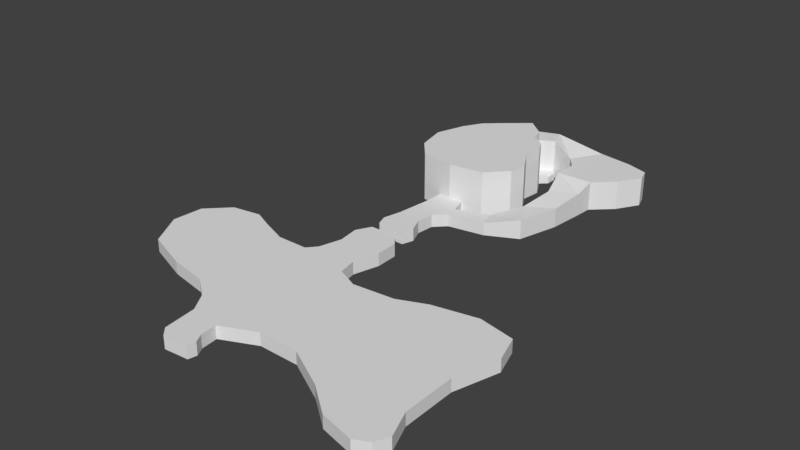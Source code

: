 # Source: first_area_terrain.blend  (saved by Blender 2.79.0; exported with 4.5.12 LTS)
import bpy
from mathutils import Matrix  # noqa: F401  (used for matrix-valued properties, if any)

bpy.ops.wm.read_factory_settings(use_empty=True)
scene = bpy.context.scene
scene.name = 'Scene'

# ---- collections
col_collection_1 = bpy.data.collections.new('Collection 1'); scene.collection.children.link(col_collection_1)

# ---- world
world_world = bpy.data.worlds.new('World'); scene.world = world_world
world_world.color = (0.05088, 0.05088, 0.05088)
world_world.use_sun_shadow = False
world_world.sun_shadow_jitter_overblur = 0.0
world_world.cycles.sampling_method = 'MANUAL'

# ---- meshes
me_plane = bpy.data.meshes.new('Plane')
me_plane.from_pydata([(0.04804, 0.7918, 0.0266), (0.09233, 0.8774, 0.03146), (0.0377, 0.8435, 0.02691), (-0.2384, 0.7003, 0.0), (0.354, 0.6391, 0.0), (-0.09876, 0.3726, 0.0), (-0.2753, 0.5851, 0.0), (-0.2487, 0.464, 0.0), (-0.1808, 0.3843, 0.0), (0.00571, 0.373, 0.0), (0.08938, 0.3858, 0.0), (0.1632, 0.4655, 0.0), (0.175, 0.5334, 0.0), (0.1174, 0.6323, 0.0), (0.1263, 0.7091, 0.0), (0.1027, 0.7549, 0.0), (0.04804, 0.7918, 0.0), (0.09233, 0.8774, 0.0), (0.1824, 0.8494, 0.0), (0.2223, 0.7992, 0.0), (0.2193, 0.7062, 0.0), (0.2547, 0.5836, 0.0), (0.2385, 0.4433, 0.0), (0.1543, 0.3488, 0.0), (0.02736, 0.3046, 0.0), (-0.1956, 0.7756, 0.0), (-0.1277, 0.8361, 0.0), (-0.04055, 0.9099, 0.0), (0.06723, 0.9498, 0.0), (0.2518, 0.9719, 0.0), (0.3891, 0.9498, 0.0), (0.4733, 0.9217, 0.0), (0.4895, 0.8686, 0.0), (0.4364, 0.7815, 0.0), (0.3596, 0.7091, 0.0), (0.3404, 0.5039, 0.0), (0.2961, 0.3429, 0.0), (0.175, 0.2824, 0.0), (0.03327, 0.2573, 0.0), (-0.01102, 0.213, 0.0), (-0.01693, 0.1421, 0.0), (0.006693, 0.08455, 0.0), (-0.008071, 0.03878, 0.0), (-0.1173, 0.04174, 0.0), (-0.1321, 0.08455, 0.0), (-0.1159, 0.1525, 0.0), (-0.09961, 0.2898, 0.0), (0.2547, 0.5836, 0.09122), (0.354, 0.6391, 0.09122), (-0.09876, 0.3726, 0.05), (-0.04646, 0.3651, 0.05), (0.00571, 0.373, 0.05), (0.0377, 0.8435, 0.1572), (0.09233, 0.8774, 0.1572), (0.1824, 0.8494, 0.115), (0.2223, 0.7992, 0.115), (0.2193, 0.7062, 0.115), (0.2385, 0.4433, 0.07651), (0.1543, 0.3488, 0.05), (0.02736, 0.3046, 0.05), (-0.04055, 0.9099, 0.1572), (0.06723, 0.9498, 0.1572), (0.2518, 0.9719, 0.115), (0.3891, 0.9498, 0.115), (0.4733, 0.9217, 0.115), (0.4895, 0.8686, 0.115), (0.4364, 0.7815, 0.115), (0.3596, 0.7091, 0.115), (0.3404, 0.5039, 0.07651), (0.2961, 0.3429, 0.07651), (0.175, 0.2824, 0.05), (0.03327, 0.2573, 0.05), (-0.01102, 0.213, 0.05), (-0.01693, 0.1421, 0.05), (0.006693, 0.08455, 0.05), (-0.008071, 0.03878, 0.05), (-0.1173, 0.04174, 0.05), (-0.1321, 0.08455, 0.05), (-0.1159, 0.1525, 0.05), (-0.09961, 0.2898, 0.05), (-0.2753, 0.5851, 0.1907), (-0.2384, 0.7003, 0.1907), (-0.1808, 0.3843, 0.1907), (-0.09876, 0.3726, 0.1907), (-0.2487, 0.464, 0.1907), (-0.04646, 0.3651, 0.1907), (0.00571, 0.373, 0.1907), (0.08938, 0.3858, 0.1907), (0.1632, 0.4655, 0.1907), (0.175, 0.5334, 0.1907), (0.1174, 0.6323, 0.1907), (0.1263, 0.7091, 0.1907), (0.1027, 0.7549, 0.1907), (0.04804, 0.7918, 0.1907), (0.0377, 0.8435, 0.1907), (-0.1956, 0.7756, 0.1907), (-0.1277, 0.8361, 0.1907), (-0.04055, 0.9099, 0.1907), (-0.1161, 0.0002039, 0.0), (-0.009166, -0.001026, 0.0), (0.03018, -0.04775, 0.0), (0.03264, -0.1363, 0.0), (0.00436, -0.2371, 0.0), (0.01911, -0.3109, 0.0), (0.1064, -0.3502, 0.0), (0.27, -0.3355, 0.0), (0.3794, -0.29, 0.0), (0.554, -0.2556, 0.0), (0.6966, -0.2863, 0.0), (0.7298, -0.3933, 0.0), (0.6782, -0.5666, 0.0), (0.6794, -0.7732, 0.0), (0.72, -0.879, 0.0), (0.6954, -0.9306, 0.0), (0.6425, -0.9577, 0.0), (0.5122, -0.9257, 0.0), (0.4003, -0.8384, 0.0), (0.2392, -0.7511, 0.0), (0.08305, -0.7486, 0.0), (-0.05097, -0.8089, 0.0), (-0.04482, -0.8728, 0.0), (-0.02638, -0.9072, 0.0), (-0.03376, -0.9404, 0.0), (-0.1297, -0.9478, 0.0), (-0.1604, -0.9158, 0.0), (-0.1752, -0.7867, 0.0), (-0.2219, -0.713, 0.0), (-0.3055, -0.6503, 0.0), (-0.4604, -0.6207, 0.0), (-0.6338, -0.5568, 0.0), (-0.7125, -0.4191, 0.0), (-0.7027, -0.2961, 0.0), (-0.6166, -0.2101, 0.0), (-0.501, -0.1916, 0.0), (-0.4248, -0.226, 0.0), (-0.3153, -0.2691, 0.0), (-0.1924, -0.2691, 0.0), (-0.1604, -0.2322, 0.0), (-0.1358, -0.1437, 0.0), (-0.1469, -0.05759, 0.0), (-0.1161, 0.0002039, 0.05), (-0.009166, -0.001026, 0.05), (0.03018, -0.04775, 0.05), (0.03264, -0.1363, 0.05), (0.00436, -0.2371, 0.05), (0.01911, -0.3109, 0.05), (0.1064, -0.3502, 0.05), (0.27, -0.3355, 0.05), (0.3794, -0.29, 0.05), (0.554, -0.2556, 0.05), (0.6966, -0.2863, 0.05), (0.7298, -0.3933, 0.05), (0.6782, -0.5666, 0.05), (0.6794, -0.7732, 0.05), (0.72, -0.879, 0.05), (0.6954, -0.9306, 0.05), (0.6425, -0.9577, 0.05), (0.5122, -0.9257, 0.05), (0.4003, -0.8384, 0.05), (0.2392, -0.7511, 0.05), (0.08305, -0.7486, 0.05), (-0.05097, -0.8089, 0.05), (-0.04482, -0.8728, 0.05), (-0.02638, -0.9072, 0.05), (-0.03376, -0.9404, 0.05), (-0.1297, -0.9478, 0.05), (-0.1604, -0.9158, 0.05), (-0.1752, -0.7867, 0.05), (-0.2219, -0.713, 0.05), (-0.3055, -0.6503, 0.05), (-0.4604, -0.6207, 0.05), (-0.6338, -0.5568, 0.05), (-0.7125, -0.4191, 0.05), (-0.7027, -0.2961, 0.05), (-0.6166, -0.2101, 0.05), (-0.501, -0.1916, 0.05), (-0.4248, -0.226, 0.05), (-0.3153, -0.2691, 0.05), (-0.1924, -0.2691, 0.05), (-0.1604, -0.2322, 0.05), (-0.1358, -0.1437, 0.05), (-0.1469, -0.05759, 0.05), (0.08125, 0.7849, 0.0266), (0.1118, 0.8541, 0.03146), (0.1114, 0.8129, 0.02691), (0.08125, 0.7849, -1.209e-10), (0.1114, 0.8129, -1.209e-10), (0.1118, 0.8541, -1.209e-10)], [], [(48, 67, 56, 47), (2, 1, 53, 52), (36, 35, 68, 69), (52, 94, 93, 0, 2), (49, 79, 78, 77, 76, 75, 74, 73, 72, 71, 59, 51, 50), (3, 81, 95, 25), (37, 36, 69, 70), (49, 83, 82, 8, 5), (25, 95, 96, 26), (38, 37, 70, 71), (26, 96, 97, 60, 27), (17, 18, 54, 53, 1), (39, 38, 71, 72), (7, 84, 80, 6), (18, 19, 55, 54), (40, 39, 72, 73), (8, 82, 84, 7), (28, 27, 60, 61), (19, 20, 56, 55), (41, 40, 73, 74), (10, 87, 86, 51, 9), (29, 28, 61, 62), (20, 21, 47, 56), (42, 41, 74, 75), (30, 29, 62, 63), (21, 22, 57, 47), (43, 42, 75, 76), (11, 88, 87, 10), (31, 30, 63, 64), (22, 23, 58, 57), (44, 43, 76, 77), (12, 89, 88, 11), (32, 31, 64, 65), (23, 24, 59, 58), (45, 44, 77, 78), (13, 90, 89, 12), (33, 32, 65, 66), (24, 9, 51, 59), (46, 45, 78, 79), (14, 91, 90, 13), (34, 33, 66, 67), (5, 46, 79, 49), (15, 92, 91, 14), (4, 34, 67, 48), (16, 0, 93, 92, 15), (35, 4, 48, 68), (53, 61, 60, 52), (54, 62, 61, 53), (56, 67, 66, 65, 64, 63, 62, 54, 55), (57, 68, 48, 47), (68, 57, 69), (58, 70, 69, 57), (59, 71, 70, 58), (94, 97, 96, 95, 81, 80, 84, 82, 83, 85, 86, 87, 88, 89, 90, 91, 92, 93), (49, 50, 85, 83), (50, 51, 86, 85), (52, 60, 97, 94), (6, 80, 81, 3), (128, 127, 169, 170), (0, 16, 185, 182), (172, 171, 170, 169, 168, 167, 166, 165, 164, 163, 162, 161, 160, 159, 158, 157, 156, 155, 154, 153, 152, 151, 150, 149, 148, 147, 146, 145, 144, 143, 142, 141, 140, 181, 180, 179, 178, 177, 176, 175, 174, 173), (115, 114, 156, 157), (102, 101, 143, 144), (129, 128, 170, 171), (116, 115, 157, 158), (103, 102, 144, 145), (130, 129, 171, 172), (117, 116, 158, 159), (104, 103, 145, 146), (131, 130, 172, 173), (118, 117, 159, 160), (105, 104, 146, 147), (132, 131, 173, 174), (119, 118, 160, 161), (106, 105, 147, 148), (133, 132, 174, 175), (120, 119, 161, 162), (107, 106, 148, 149), (134, 133, 175, 176), (121, 120, 162, 163), (108, 107, 149, 150), (135, 134, 176, 177), (122, 121, 163, 164), (109, 108, 150, 151), (136, 135, 177, 178), (123, 122, 164, 165), (110, 109, 151, 152), (137, 136, 178, 179), (124, 123, 165, 166), (111, 110, 152, 153), (138, 137, 179, 180), (125, 124, 166, 167), (112, 111, 153, 154), (139, 138, 180, 181), (99, 98, 140, 141), (126, 125, 167, 168), (113, 112, 154, 155), (98, 139, 181, 140), (100, 99, 141, 142), (127, 126, 168, 169), (114, 113, 155, 156), (101, 100, 142, 143), (186, 187, 183, 184), (184, 182, 185, 186), (17, 1, 183, 187), (1, 2, 184, 183), (2, 0, 182, 184)])
me_plane.use_remesh_preserve_volume = False
me_plane.use_remesh_preserve_attributes = False
me_plane.use_mirror_vertex_groups = False
me_plane.update()

# ---- objects
ob_plane = bpy.data.objects.new('Plane', me_plane)

# ---- transforms, parenting, visibility, modifiers, constraints
ob_plane.location = (0.0, 0.0, 0.0)
ob_plane.scale = (5.0, 5.0, 5.0)
ob_plane.lineart.crease_threshold = 0.0

# ---- collection membership
col_collection_1.objects.link(ob_plane)

# ---- scene / render settings (as saved in the file)
scene.frame_start = 1; scene.frame_end = 250; scene.frame_set(1)
scene.render.engine = 'BLENDER_EEVEE_NEXT'
scene.render.resolution_percentage = 50
scene.render.dither_intensity = 0.0
scene.cycles.use_denoising = False
scene.cycles.samples = 128
scene.cycles.sampling_pattern = 'TABULATED_SOBOL'
scene.cycles.use_adaptive_sampling = False
scene.cycles.use_light_tree = False
scene.cycles.blur_glossy = 0.0
scene.cycles.sample_clamp_indirect = 0.0
scene.view_settings.view_transform = 'Standard'
bpy.context.view_layer.update()

# ---- added for rendering (the .blend has no active camera and no usable light): camera, sun
cam_auto = bpy.data.cameras.new('AutoCamera')
cam_auto.lens = 50.0
cam_auto.sensor_width = 36.0
cam_auto.clip_end = 1000.0
ob_auto_camera = bpy.data.objects.new('AutoCamera', cam_auto)
scene.collection.objects.link(ob_auto_camera)
ob_auto_camera.location = (11.2228, -13.3797, 9.42048)
ob_auto_camera.rotation_euler = (1.09748, -7.21219e-08, 0.694738)
scene.camera = ob_auto_camera
light_auto_sun = bpy.data.lights.new('AutoSun', 'SUN')
light_auto_sun.energy = 3.0
light_auto_sun.angle = 0.0523599
ob_auto_sun = bpy.data.objects.new('AutoSun', light_auto_sun)
scene.collection.objects.link(ob_auto_sun)
ob_auto_sun.rotation_euler = (0.872665, 0.174533, 0.523599)
bpy.context.view_layer.update()

